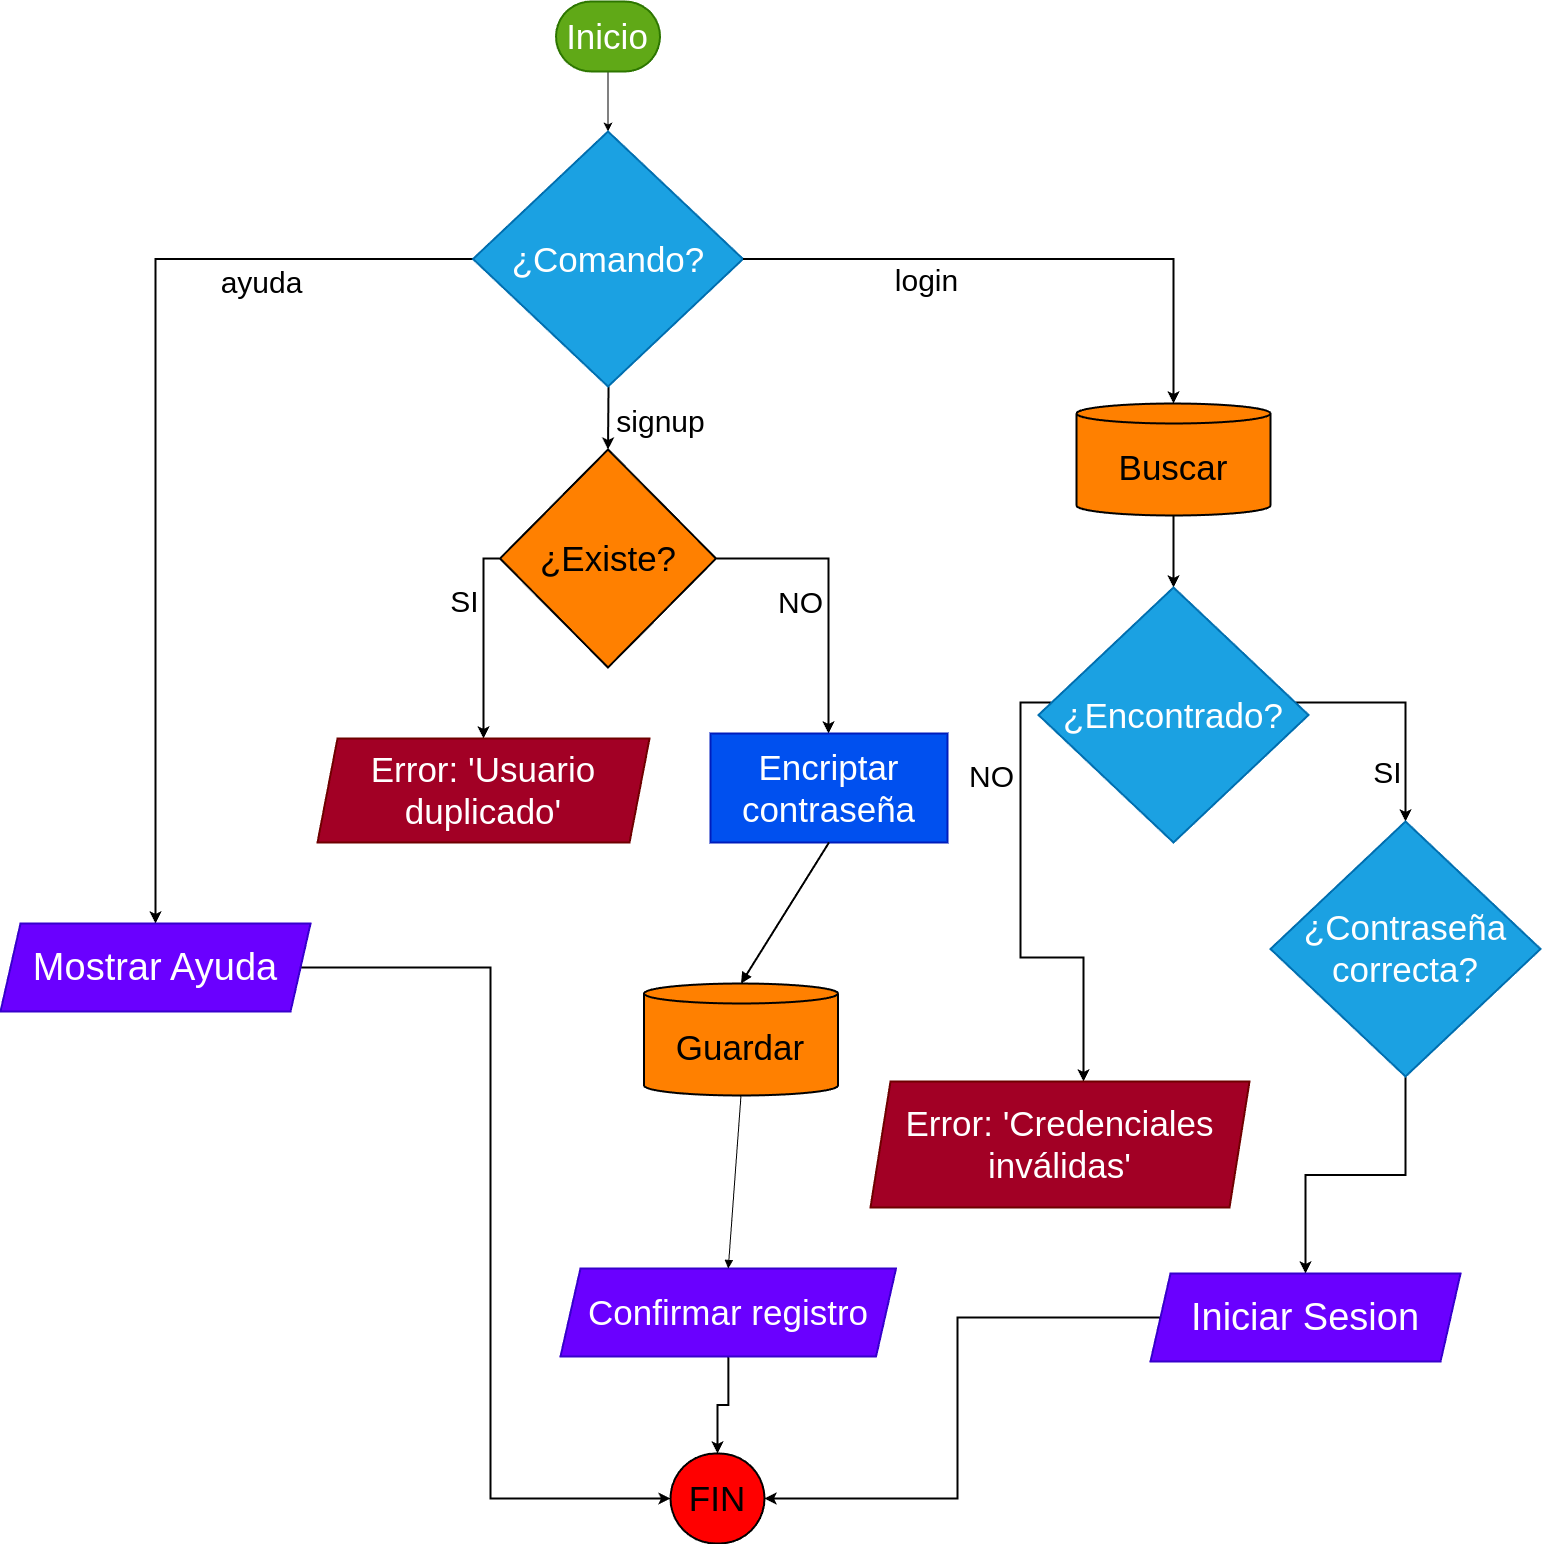

The diagram above was exported from draw.io. Its source (the exported page's mxGraphModel, read from the mxfile embedded in the PNG):
<mxGraphModel dx="3100" dy="2574" grid="1" gridSize="10" guides="1" tooltips="1" connect="1" arrows="1" fold="1" page="1" pageScale="1" pageWidth="827" pageHeight="1169" math="0" shadow="0">
  <root>
    <mxCell id="0" />
    <mxCell id="1" parent="0" />
    <mxCell id="BtE2kEkt-r-oyy7rWm7G-5" value="" style="edgeStyle=orthogonalEdgeStyle;rounded=0;orthogonalLoop=1;jettySize=auto;html=1;" edge="1" parent="1" source="X59p2-9qgfIWGMblZj6j-37" target="X59p2-9qgfIWGMblZj6j-39">
      <mxGeometry relative="1" as="geometry" />
    </mxCell>
    <mxCell id="X59p2-9qgfIWGMblZj6j-37" value="Inicio" style="rounded=1;whiteSpace=wrap;arcSize=50;strokeWidth=2;fillColor=#60a917;fontColor=#ffffff;strokeColor=#2D7600;fontSize=35;" parent="1" vertex="1">
      <mxGeometry x="505.5" y="-50" width="104" height="70" as="geometry" />
    </mxCell>
    <mxCell id="BtE2kEkt-r-oyy7rWm7G-7" style="edgeStyle=orthogonalEdgeStyle;rounded=0;orthogonalLoop=1;jettySize=auto;html=1;entryX=0.5;entryY=0;entryDx=0;entryDy=0;strokeWidth=2;" edge="1" parent="1" target="X59p2-9qgfIWGMblZj6j-42">
      <mxGeometry relative="1" as="geometry">
        <mxPoint x="557.5" y="280" as="sourcePoint" />
      </mxGeometry>
    </mxCell>
    <mxCell id="BtE2kEkt-r-oyy7rWm7G-23" value="signup" style="edgeLabel;html=1;align=center;verticalAlign=middle;resizable=0;points=[];fontSize=30;" vertex="1" connectable="0" parent="BtE2kEkt-r-oyy7rWm7G-7">
      <mxGeometry x="0.6865" y="-3" relative="1" as="geometry">
        <mxPoint x="55" y="-10" as="offset" />
      </mxGeometry>
    </mxCell>
    <mxCell id="BtE2kEkt-r-oyy7rWm7G-9" style="edgeStyle=orthogonalEdgeStyle;rounded=0;orthogonalLoop=1;jettySize=auto;html=1;fontSize=30;strokeWidth=2;" edge="1" parent="1" source="X59p2-9qgfIWGMblZj6j-39" target="X59p2-9qgfIWGMblZj6j-40">
      <mxGeometry relative="1" as="geometry" />
    </mxCell>
    <mxCell id="BtE2kEkt-r-oyy7rWm7G-19" value="ayuda&lt;div style=&quot;font-size: 30px;&quot;&gt;&lt;br style=&quot;font-size: 30px;&quot;&gt;&lt;/div&gt;" style="edgeLabel;html=1;align=center;verticalAlign=middle;resizable=0;points=[];fontSize=30;" vertex="1" connectable="0" parent="BtE2kEkt-r-oyy7rWm7G-9">
      <mxGeometry x="-0.5483" y="4" relative="1" as="geometry">
        <mxPoint x="9" y="37" as="offset" />
      </mxGeometry>
    </mxCell>
    <mxCell id="X59p2-9qgfIWGMblZj6j-39" value="¿Comando?" style="rhombus;strokeWidth=2;whiteSpace=wrap;fillColor=#1ba1e2;fontColor=#ffffff;strokeColor=#006EAF;fontSize=35;" parent="1" vertex="1">
      <mxGeometry x="422.5" y="80" width="270" height="255" as="geometry" />
    </mxCell>
    <mxCell id="BtE2kEkt-r-oyy7rWm7G-15" style="edgeStyle=orthogonalEdgeStyle;rounded=0;orthogonalLoop=1;jettySize=auto;html=1;entryX=0;entryY=0.5;entryDx=0;entryDy=0;strokeWidth=2;" edge="1" parent="1" source="X59p2-9qgfIWGMblZj6j-40" target="X59p2-9qgfIWGMblZj6j-41">
      <mxGeometry relative="1" as="geometry" />
    </mxCell>
    <mxCell id="X59p2-9qgfIWGMblZj6j-40" value="Mostrar Ayuda" style="shape=parallelogram;perimeter=parallelogramPerimeter;fixedSize=1;strokeWidth=2;whiteSpace=wrap;fillColor=#6a00ff;fontColor=#ffffff;strokeColor=#3700CC;fontSize=38;" parent="1" vertex="1">
      <mxGeometry x="-50" y="872" width="310" height="88" as="geometry" />
    </mxCell>
    <mxCell id="X59p2-9qgfIWGMblZj6j-41" value="FIN" style="rounded=1;whiteSpace=wrap;arcSize=50;strokeWidth=2;fillColor=#FF0000;fontSize=35;" parent="1" vertex="1">
      <mxGeometry x="620" y="1402" width="94" height="90" as="geometry" />
    </mxCell>
    <mxCell id="BtE2kEkt-r-oyy7rWm7G-8" style="edgeStyle=orthogonalEdgeStyle;rounded=0;orthogonalLoop=1;jettySize=auto;html=1;strokeWidth=2;" edge="1" parent="1" source="X59p2-9qgfIWGMblZj6j-42" target="X59p2-9qgfIWGMblZj6j-44">
      <mxGeometry relative="1" as="geometry">
        <Array as="points">
          <mxPoint x="778" y="507" />
        </Array>
      </mxGeometry>
    </mxCell>
    <mxCell id="BtE2kEkt-r-oyy7rWm7G-26" value="NO" style="edgeLabel;html=1;align=center;verticalAlign=middle;resizable=0;points=[];fontSize=30;" vertex="1" connectable="0" parent="BtE2kEkt-r-oyy7rWm7G-8">
      <mxGeometry x="-0.755" y="3" relative="1" as="geometry">
        <mxPoint x="49" y="46" as="offset" />
      </mxGeometry>
    </mxCell>
    <mxCell id="X59p2-9qgfIWGMblZj6j-42" value="¿Existe?" style="rhombus;strokeWidth=2;whiteSpace=wrap;fillColor=#FF8000;fontSize=35;" parent="1" vertex="1">
      <mxGeometry x="449.5" y="398" width="216" height="218" as="geometry" />
    </mxCell>
    <mxCell id="X59p2-9qgfIWGMblZj6j-44" value="Encriptar contraseña" style="whiteSpace=wrap;strokeWidth=2;fillColor=#0050ef;fontColor=#ffffff;strokeColor=#001DBC;fontSize=35;" parent="1" vertex="1">
      <mxGeometry x="660" y="682" width="237" height="109" as="geometry" />
    </mxCell>
    <mxCell id="X59p2-9qgfIWGMblZj6j-45" value="Guardar" style="shape=cylinder3;boundedLbl=1;backgroundOutline=1;size=10;strokeWidth=2;whiteSpace=wrap;fillColor=#FF8000;fontSize=35;" parent="1" vertex="1">
      <mxGeometry x="593.5" y="932" width="194" height="112" as="geometry" />
    </mxCell>
    <mxCell id="BtE2kEkt-r-oyy7rWm7G-16" style="edgeStyle=orthogonalEdgeStyle;rounded=0;orthogonalLoop=1;jettySize=auto;html=1;strokeWidth=2;" edge="1" parent="1" source="X59p2-9qgfIWGMblZj6j-46" target="X59p2-9qgfIWGMblZj6j-41">
      <mxGeometry relative="1" as="geometry" />
    </mxCell>
    <mxCell id="X59p2-9qgfIWGMblZj6j-46" value="Confirmar registro" style="shape=parallelogram;perimeter=parallelogramPerimeter;fixedSize=1;strokeWidth=2;whiteSpace=wrap;fillColor=#6a00ff;fontColor=#ffffff;strokeColor=#3700CC;fontSize=35;" parent="1" vertex="1">
      <mxGeometry x="510" y="1217" width="335.5" height="88" as="geometry" />
    </mxCell>
    <mxCell id="BtE2kEkt-r-oyy7rWm7G-10" value="" style="edgeStyle=orthogonalEdgeStyle;rounded=0;orthogonalLoop=1;jettySize=auto;html=1;strokeWidth=2;" edge="1" parent="1" source="X59p2-9qgfIWGMblZj6j-47" target="X59p2-9qgfIWGMblZj6j-48">
      <mxGeometry relative="1" as="geometry" />
    </mxCell>
    <mxCell id="X59p2-9qgfIWGMblZj6j-47" value="Buscar" style="shape=cylinder3;boundedLbl=1;backgroundOutline=1;size=10;strokeWidth=2;whiteSpace=wrap;fillColor=#FF8000;fontSize=35;" parent="1" vertex="1">
      <mxGeometry x="1026" y="352" width="194" height="112" as="geometry" />
    </mxCell>
    <mxCell id="BtE2kEkt-r-oyy7rWm7G-12" style="edgeStyle=orthogonalEdgeStyle;rounded=0;orthogonalLoop=1;jettySize=auto;html=1;strokeWidth=2;" edge="1" parent="1" source="X59p2-9qgfIWGMblZj6j-48" target="X59p2-9qgfIWGMblZj6j-49">
      <mxGeometry relative="1" as="geometry">
        <Array as="points">
          <mxPoint x="970" y="651" />
          <mxPoint x="970" y="906" />
          <mxPoint x="1033" y="906" />
        </Array>
      </mxGeometry>
    </mxCell>
    <mxCell id="BtE2kEkt-r-oyy7rWm7G-29" value="NO" style="edgeLabel;html=1;align=center;verticalAlign=middle;resizable=0;points=[];fontSize=30;" vertex="1" connectable="0" parent="BtE2kEkt-r-oyy7rWm7G-12">
      <mxGeometry x="-0.5057" y="3" relative="1" as="geometry">
        <mxPoint x="-33" y="-12" as="offset" />
      </mxGeometry>
    </mxCell>
    <mxCell id="BtE2kEkt-r-oyy7rWm7G-18" style="edgeStyle=orthogonalEdgeStyle;rounded=0;orthogonalLoop=1;jettySize=auto;html=1;entryX=0.5;entryY=0;entryDx=0;entryDy=0;strokeWidth=2;" edge="1" parent="1" source="X59p2-9qgfIWGMblZj6j-48" target="X59p2-9qgfIWGMblZj6j-50">
      <mxGeometry relative="1" as="geometry">
        <Array as="points">
          <mxPoint x="1355" y="651" />
        </Array>
      </mxGeometry>
    </mxCell>
    <mxCell id="BtE2kEkt-r-oyy7rWm7G-28" value="SI" style="edgeLabel;html=1;align=center;verticalAlign=middle;resizable=0;points=[];fontSize=30;" vertex="1" connectable="0" parent="BtE2kEkt-r-oyy7rWm7G-18">
      <mxGeometry x="-0.7206" y="-2" relative="1" as="geometry">
        <mxPoint x="60" y="67" as="offset" />
      </mxGeometry>
    </mxCell>
    <mxCell id="X59p2-9qgfIWGMblZj6j-48" value="¿Encontrado?" style="rhombus;strokeWidth=2;whiteSpace=wrap;fillColor=#1ba1e2;fontColor=#ffffff;strokeColor=#006EAF;fontSize=35;" parent="1" vertex="1">
      <mxGeometry x="988" y="536" width="270" height="255" as="geometry" />
    </mxCell>
    <mxCell id="X59p2-9qgfIWGMblZj6j-49" value="Error: 'Credenciales inválidas'" style="shape=parallelogram;perimeter=parallelogramPerimeter;fixedSize=1;strokeWidth=2;whiteSpace=wrap;fillColor=#a20025;fontColor=#ffffff;strokeColor=#6F0000;fontSize=35;" parent="1" vertex="1">
      <mxGeometry x="820" y="1030" width="379" height="126" as="geometry" />
    </mxCell>
    <mxCell id="BtE2kEkt-r-oyy7rWm7G-14" style="edgeStyle=orthogonalEdgeStyle;rounded=0;orthogonalLoop=1;jettySize=auto;html=1;strokeWidth=2;" edge="1" parent="1" source="X59p2-9qgfIWGMblZj6j-50" target="X59p2-9qgfIWGMblZj6j-52">
      <mxGeometry relative="1" as="geometry" />
    </mxCell>
    <mxCell id="X59p2-9qgfIWGMblZj6j-50" value="¿Contraseña correcta?" style="rhombus;strokeWidth=2;whiteSpace=wrap;fillColor=#1ba1e2;fontColor=#ffffff;strokeColor=#006EAF;fontSize=35;" parent="1" vertex="1">
      <mxGeometry x="1220" y="770" width="270" height="255" as="geometry" />
    </mxCell>
    <mxCell id="BtE2kEkt-r-oyy7rWm7G-17" style="edgeStyle=orthogonalEdgeStyle;rounded=0;orthogonalLoop=1;jettySize=auto;html=1;entryX=1;entryY=0.5;entryDx=0;entryDy=0;strokeWidth=2;" edge="1" parent="1" source="X59p2-9qgfIWGMblZj6j-52" target="X59p2-9qgfIWGMblZj6j-41">
      <mxGeometry relative="1" as="geometry" />
    </mxCell>
    <mxCell id="X59p2-9qgfIWGMblZj6j-52" value="Iniciar Sesion" style="shape=parallelogram;perimeter=parallelogramPerimeter;fixedSize=1;strokeWidth=2;whiteSpace=wrap;fillColor=#6a00ff;fontColor=#ffffff;strokeColor=#3700CC;fontSize=38;" parent="1" vertex="1">
      <mxGeometry x="1100" y="1222" width="310" height="88" as="geometry" />
    </mxCell>
    <mxCell id="X59p2-9qgfIWGMblZj6j-60" value="" style="curved=1;startArrow=none;endArrow=block;exitX=0.5;exitY=1.01;entryX=0.5;entryY=0;rounded=0;fontSize=35;strokeWidth=2;" parent="1" source="X59p2-9qgfIWGMblZj6j-44" target="X59p2-9qgfIWGMblZj6j-45" edge="1">
      <mxGeometry relative="1" as="geometry">
        <Array as="points" />
      </mxGeometry>
    </mxCell>
    <mxCell id="X59p2-9qgfIWGMblZj6j-61" value="" style="curved=1;startArrow=none;endArrow=block;exitX=0.5;exitY=1;entryX=0.5;entryY=0;rounded=0;fontSize=35;" parent="1" source="X59p2-9qgfIWGMblZj6j-45" target="X59p2-9qgfIWGMblZj6j-46" edge="1">
      <mxGeometry relative="1" as="geometry">
        <Array as="points" />
      </mxGeometry>
    </mxCell>
    <mxCell id="BtE2kEkt-r-oyy7rWm7G-3" value="" style="edgeStyle=orthogonalEdgeStyle;rounded=0;orthogonalLoop=1;jettySize=auto;html=1;fontSize=30;strokeWidth=2;" edge="1" parent="1" source="X59p2-9qgfIWGMblZj6j-42" target="X59p2-9qgfIWGMblZj6j-43">
      <mxGeometry relative="1" as="geometry">
        <mxPoint x="410" y="1192" as="targetPoint" />
        <mxPoint x="452" y="507" as="sourcePoint" />
        <Array as="points">
          <mxPoint x="433" y="507" />
        </Array>
      </mxGeometry>
    </mxCell>
    <mxCell id="BtE2kEkt-r-oyy7rWm7G-27" value="SI" style="edgeLabel;html=1;align=center;verticalAlign=middle;resizable=0;points=[];fontSize=30;" vertex="1" connectable="0" parent="BtE2kEkt-r-oyy7rWm7G-3">
      <mxGeometry x="-0.2794" relative="1" as="geometry">
        <mxPoint x="-20" y="-11" as="offset" />
      </mxGeometry>
    </mxCell>
    <mxCell id="X59p2-9qgfIWGMblZj6j-43" value="Error: 'Usuario duplicado'" style="shape=parallelogram;perimeter=parallelogramPerimeter;fixedSize=1;strokeWidth=2;whiteSpace=wrap;fillColor=#a20025;fontColor=#ffffff;strokeColor=#6F0000;fontSize=35;" parent="1" vertex="1">
      <mxGeometry x="267" y="687" width="332" height="104" as="geometry" />
    </mxCell>
    <mxCell id="BtE2kEkt-r-oyy7rWm7G-13" style="edgeStyle=orthogonalEdgeStyle;rounded=0;orthogonalLoop=1;jettySize=auto;html=1;exitX=0.5;exitY=1;exitDx=0;exitDy=0;" edge="1" parent="1" source="X59p2-9qgfIWGMblZj6j-52" target="X59p2-9qgfIWGMblZj6j-52">
      <mxGeometry relative="1" as="geometry" />
    </mxCell>
    <mxCell id="BtE2kEkt-r-oyy7rWm7G-24" style="edgeStyle=orthogonalEdgeStyle;rounded=0;orthogonalLoop=1;jettySize=auto;html=1;entryX=0.5;entryY=0;entryDx=0;entryDy=0;entryPerimeter=0;strokeWidth=2;" edge="1" parent="1" source="X59p2-9qgfIWGMblZj6j-39" target="X59p2-9qgfIWGMblZj6j-47">
      <mxGeometry relative="1" as="geometry" />
    </mxCell>
    <mxCell id="BtE2kEkt-r-oyy7rWm7G-25" value="login" style="edgeLabel;html=1;align=center;verticalAlign=middle;resizable=0;points=[];fontSize=30;" vertex="1" connectable="0" parent="BtE2kEkt-r-oyy7rWm7G-24">
      <mxGeometry x="-0.6909" relative="1" as="geometry">
        <mxPoint x="94" y="21" as="offset" />
      </mxGeometry>
    </mxCell>
  </root>
</mxGraphModel>